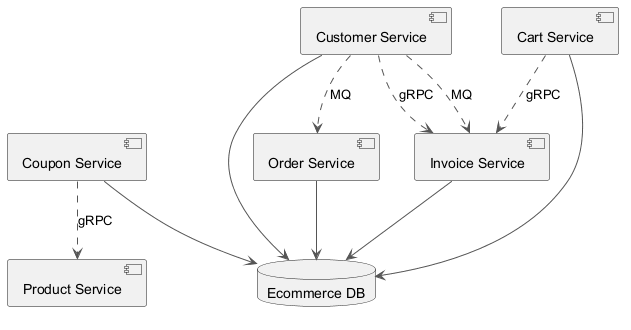

The diagram above was rendered by PlantUML. Its source (embedded in the PNG):
@startuml
skinparam backgroundColor #FFFFFF
skinparam classBackgroundColor #F1F8E9
skinparam classBorderColor #33691E
skinparam ArrowColor #555555
component "Customer Service" as C_CustomerService
component "Coupon Service" as C_CouponService
component "Order Service" as C_OrderService
component "Invoice Service" as C_InvoiceService
component "Product Service" as C_ProductService
component "Cart Service" as C_CartService
database "Ecommerce DB" as DB_ecommerce
C_CustomerService --> DB_ecommerce
C_CouponService --> DB_ecommerce
C_OrderService --> DB_ecommerce
C_InvoiceService --> DB_ecommerce
C_CartService --> DB_ecommerce
C_CustomerService ..> C_OrderService : MQ
C_CouponService ..> C_ProductService : gRPC
C_CartService ..> C_InvoiceService : gRPC
C_CustomerService ..> C_InvoiceService : gRPC
C_CustomerService ..> C_InvoiceService : MQ
@enduml